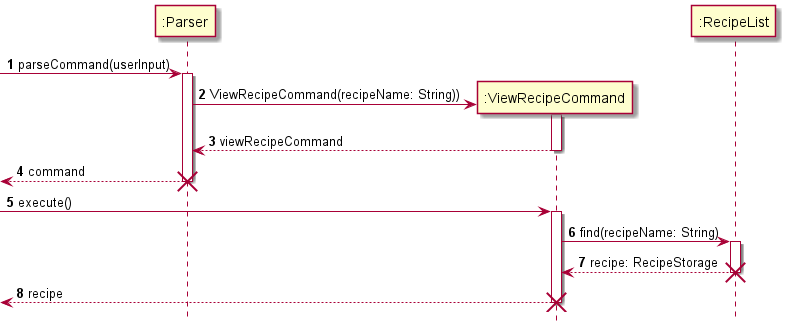

The diagram above was rendered by PlantUML. Its source (embedded in the PNG):
@startuml
'https://plantuml.com/sequence-diagram
!include style.puml

participant ":Parser" as Parser
participant ":ViewRecipeCommand" as ViewRecipeCommand
participant ":RecipeList" as RecipeList

autonumber

-> Parser: parseCommand(userInput)
activate Parser

create ViewRecipeCommand
Parser -> ViewRecipeCommand: ViewRecipeCommand(recipeName: String))
activate ViewRecipeCommand

return viewRecipeCommand
return command
destroy Parser

-> ViewRecipeCommand: execute()
activate ViewRecipeCommand

ViewRecipeCommand -> RecipeList: find(recipeName: String)
activate RecipeList

RecipeList --> ViewRecipeCommand: recipe: RecipeStorage
destroy RecipeList

<-- ViewRecipeCommand: recipe
destroy ViewRecipeCommand


@enduml